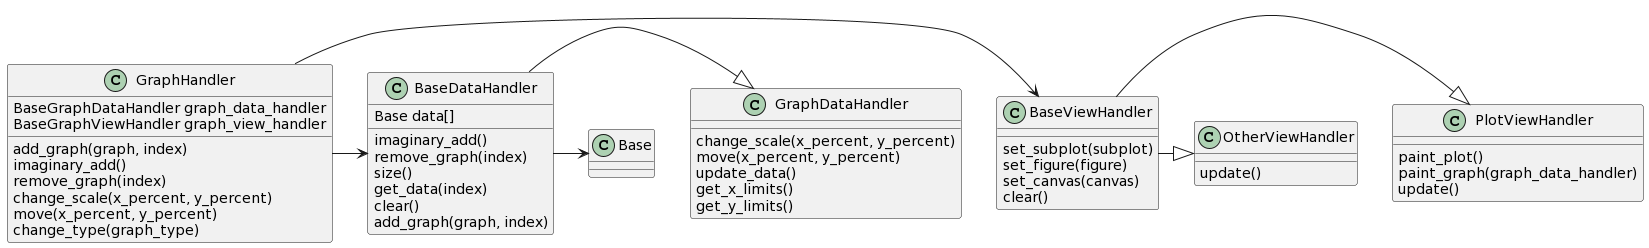

The diagram above was rendered by PlantUML. Its source (embedded in the PNG):
@startuml
class GraphHandler{
  BaseGraphDataHandler graph_data_handler
  BaseGraphViewHandler graph_view_handler
  add_graph(graph, index)
  imaginary_add()
  remove_graph(index)
  change_scale(x_percent, y_percent)
  move(x_percent, y_percent)
  change_type(graph_type)
}

class BaseDataHandler{
  Base data[]
  imaginary_add()
  remove_graph(index)
  size()
  get_data(index)
  clear()
  add_graph(graph, index)
}

class GraphDataHandler {
  change_scale(x_percent, y_percent)
  move(x_percent, y_percent)
  update_data()
  get_x_limits()
  get_y_limits()
}

class BaseViewHandler {
  set_subplot(subplot)
  set_figure(figure)
  set_canvas(canvas)
  clear()
}

class PlotViewHandler {
  paint_plot()
  paint_graph(graph_data_handler)
  update()
}

class OtherViewHandler{
  update()
}
GraphHandler -> BaseViewHandler
GraphHandler -> BaseDataHandler
BaseViewHandler -|> PlotViewHandler
BaseViewHandler -|> OtherViewHandler
BaseDataHandler -|> GraphDataHandler
BaseDataHandler -> Base
@enduml